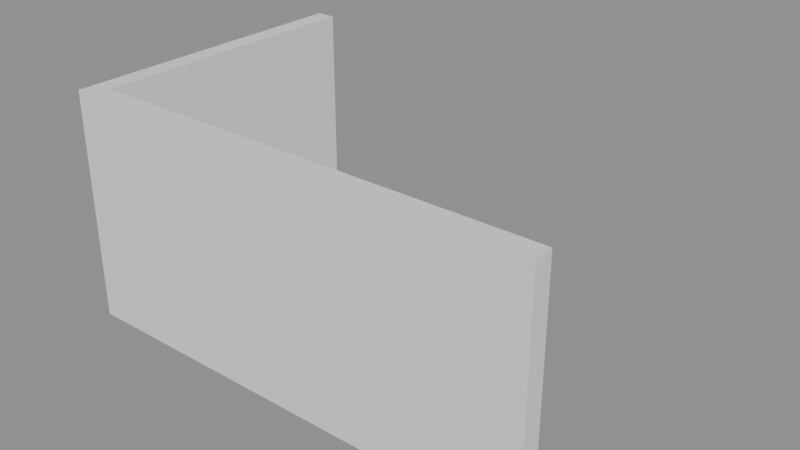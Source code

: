 # Source: p0213.blend  (saved by Blender 4.5.90; exported with 4.5.12 LTS)
import bpy
from mathutils import Matrix  # noqa: F401  (used for matrix-valued properties, if any)

bpy.ops.wm.read_factory_settings(use_empty=True)
scene = bpy.context.scene
scene.name = 'Scene'

# ---- collections
col_asset_p0213 = bpy.data.collections.new('Asset_p0213'); scene.collection.children.link(col_asset_p0213)

# ---- meshes
me_cube = bpy.data.meshes.new('Cube')
me_cube.from_pydata([(0.0, -0.25, 0.0), (0.0, -0.25, 3.0), (0.0, 0.0, 0.0), (0.0, 0.0, 3.0), (6.0, -0.25, 0.0), (6.0, -0.25, 3.0), (6.0, 0.0, 0.0), (6.0, 0.0, 3.0)], [], [(0, 1, 3, 2), (2, 3, 7, 6), (6, 7, 5, 4), (4, 5, 1, 0), (2, 6, 4, 0), (7, 3, 1, 5)])
_uv = me_cube.uv_layers.new(name='UVMap')
_uv.uv.foreach_set('vector', [0.375, 0.0, 0.625, 0.0, 0.625, 0.25, 0.375, 0.25, 0.375, 0.25, 0.625, 0.25, 0.625, 0.5, 0.375, 0.5, 0.375, 0.5, 0.625, 0.5, 0.625, 0.75, 0.375, 0.75, 0.375, 0.75, 0.625, 0.75, 0.625, 1.0, 0.375, 1.0, 0.125, 0.5, 0.375, 0.5, 0.375, 0.75, 0.125, 0.75, 0.625, 0.5, 0.875, 0.5, 0.875, 0.75, 0.625, 0.75])
me_cube.update()
me_cube_001 = bpy.data.meshes.new('Cube.001')
me_cube_001.from_pydata([(-0.25, -0.25, 0.0), (-0.25, -0.25, 3.0), (-0.25, 3.75, 0.0), (-0.25, 3.75, 3.0), (0.0, -0.25, 0.0), (0.0, -0.25, 3.0), (0.0, 3.75, 0.0), (0.0, 3.75, 3.0)], [], [(0, 1, 3, 2), (2, 3, 7, 6), (6, 7, 5, 4), (4, 5, 1, 0), (2, 6, 4, 0), (7, 3, 1, 5)])
_uv = me_cube_001.uv_layers.new(name='UVMap')
_uv.uv.foreach_set('vector', [0.375, 0.0, 0.625, 0.0, 0.625, 0.25, 0.375, 0.25, 0.375, 0.25, 0.625, 0.25, 0.625, 0.5, 0.375, 0.5, 0.375, 0.5, 0.625, 0.5, 0.625, 0.75, 0.375, 0.75, 0.375, 0.75, 0.625, 0.75, 0.625, 1.0, 0.375, 1.0, 0.125, 0.5, 0.375, 0.5, 0.375, 0.75, 0.125, 0.75, 0.625, 0.5, 0.875, 0.5, 0.875, 0.75, 0.625, 0.75])
me_cube_001.update()

# ---- objects
ob_muronorte = bpy.data.objects.new('MuroNorte', me_cube)
ob_murooeste = bpy.data.objects.new('MuroOeste', me_cube_001)

# ---- transforms, parenting, visibility, modifiers, constraints
ob_muronorte.location = (0.0, 0.0, 0.0)
ob_murooeste.location = (0.0, 0.0, 0.0)

# ---- collection membership
col_asset_p0213.objects.link(ob_muronorte)
col_asset_p0213.objects.link(ob_murooeste)

# ---- scene / render settings (as saved in the file)
scene.frame_start = 1; scene.frame_end = 250; scene.frame_set(1)
scene.render.engine = 'BLENDER_EEVEE_NEXT'
bpy.context.view_layer.update()

# ---- added for rendering (the .blend has no active camera and no usable light): camera, sun + grey world if the file has none
cam_auto = bpy.data.cameras.new('AutoCamera')
cam_auto.lens = 50.0
cam_auto.sensor_width = 36.0
cam_auto.clip_end = 1000.0
ob_auto_camera = bpy.data.objects.new('AutoCamera', cam_auto)
scene.collection.objects.link(ob_auto_camera)
ob_auto_camera.location = (10.2804, -7.13649, 7.42433)
ob_auto_camera.rotation_euler = (1.09748, -7.21219e-08, 0.694738)
scene.camera = ob_auto_camera
light_auto_sun = bpy.data.lights.new('AutoSun', 'SUN')
light_auto_sun.energy = 3.0
light_auto_sun.angle = 0.0523599
ob_auto_sun = bpy.data.objects.new('AutoSun', light_auto_sun)
scene.collection.objects.link(ob_auto_sun)
ob_auto_sun.rotation_euler = (0.872665, 0.174533, 0.523599)
if scene.world is None:
    world_auto = bpy.data.worlds.new('AutoWorld')
    world_auto.color = (0.3, 0.3, 0.3)
    scene.world = world_auto
bpy.context.view_layer.update()
